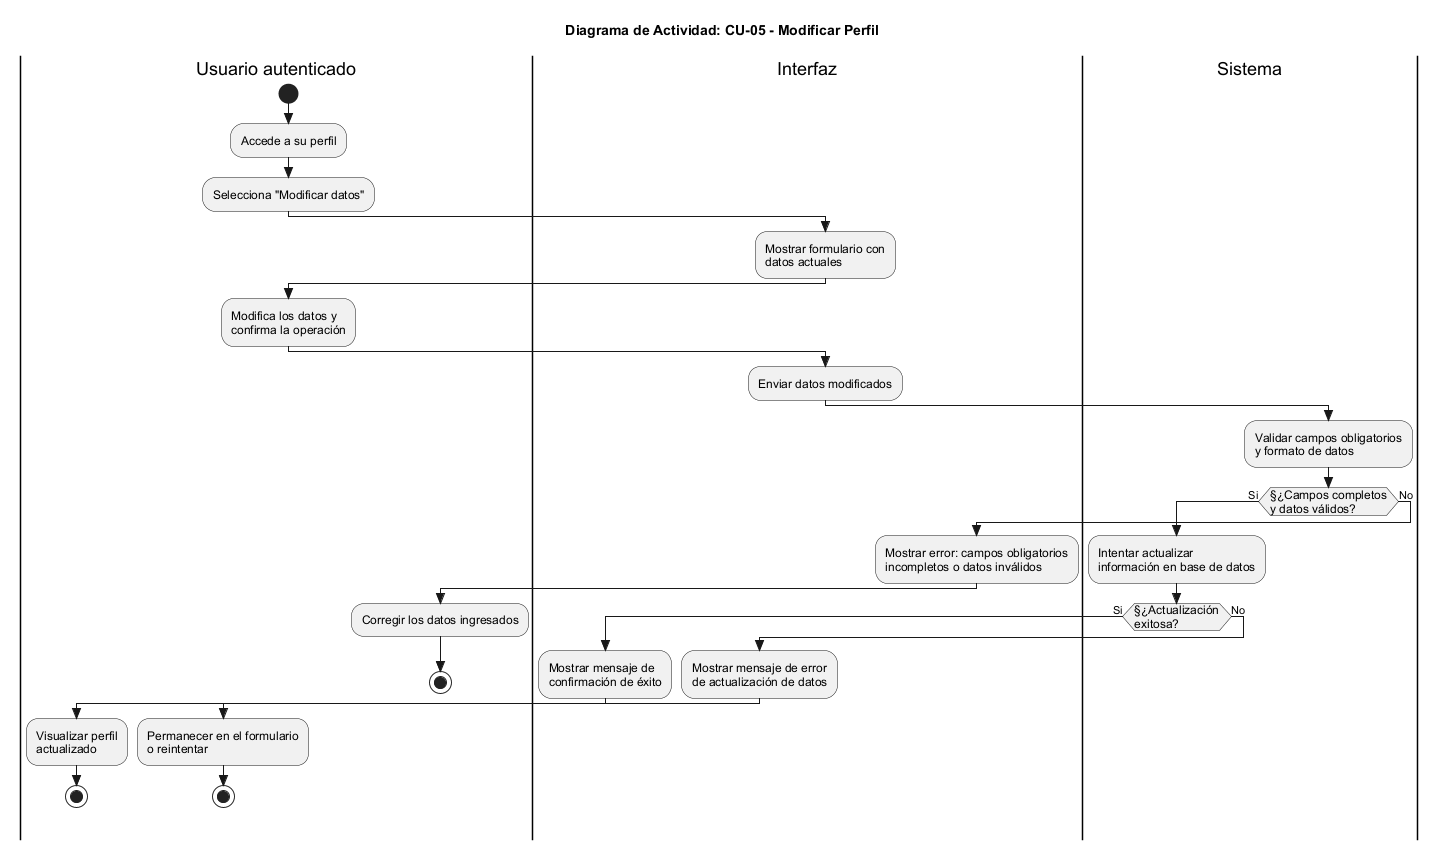

The diagram above was rendered by PlantUML. Its source (embedded in the PNG):
@startuml
skinparam Style strictuml
skinparam ActivityFontSize 12
skinparam ActivityFontName Arial

title Diagrama de Actividad: CU-05 - Modificar Perfil

|Usuario autenticado|
start
:Accede a su perfil;
:Selecciona "Modificar datos";

|Interfaz|
:Mostrar formulario con\ndatos actuales;

|Usuario autenticado|
:Modifica los datos y\nconfirma la operación;

|Interfaz|
:Enviar datos modificados;

|Sistema|
:Validar campos obligatorios\ny formato de datos;

if (§¿Campos completos\ny datos válidos?) then (Si)
  :Intentar actualizar\ninformación en base de datos;
  
  if (§¿Actualización\nexitosa?) then (Si)
    |Interfaz|
    :Mostrar mensaje de\nconfirmación de éxito;
    
    |Usuario autenticado|
    :Visualizar perfil\nactualizado;
    stop
  else (No)
    |Interfaz|
    :Mostrar mensaje de error\nde actualización de datos;
    
    |Usuario autenticado|
    :Permanecer en el formulario\no reintentar;
    stop
  endif

else (No)
  |Interfaz|
  :Mostrar error: campos obligatorios\nincompletos o datos inválidos;
  
  |Usuario autenticado|
  :Corregir los datos ingresados;
  stop
endif

@enduml